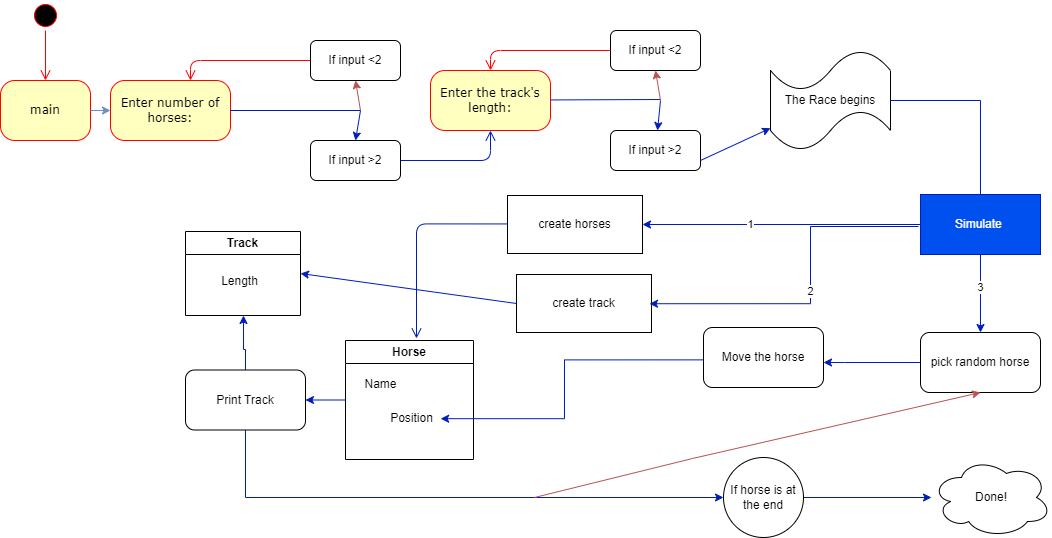

The diagram above was exported from draw.io. Its source (the exported page's mxGraphModel, read from the mxfile embedded in the PNG):
<mxGraphModel dx="1038" dy="530" grid="0" gridSize="10" guides="1" tooltips="1" connect="1" arrows="1" fold="1" page="1" pageScale="1" pageWidth="1100" pageHeight="850" background="#ffffff" math="0" shadow="0">
  <root>
    <mxCell id="0" />
    <mxCell id="1" parent="0" />
    <mxCell id="382b91b5511bd0f7-1" value="" style="ellipse;html=1;shape=startState;fillColor=#000000;strokeColor=#ff0000;rounded=1;shadow=0;comic=0;labelBackgroundColor=none;fontFamily=Verdana;fontSize=12;fontColor=#000000;align=center;direction=south;" parent="1" vertex="1">
      <mxGeometry x="50" y="10" width="30" height="30" as="geometry" />
    </mxCell>
    <mxCell id="382b91b5511bd0f7-6" value="main" style="rounded=1;whiteSpace=wrap;html=1;arcSize=24;fillColor=#ffffc0;strokeColor=#ff0000;shadow=0;comic=0;labelBackgroundColor=none;fontFamily=Verdana;fontSize=12;fontColor=#000000;align=center;" parent="1" vertex="1">
      <mxGeometry x="20" y="90" width="90" height="60" as="geometry" />
    </mxCell>
    <mxCell id="382b91b5511bd0f7-7" value="Enter number of horses:" style="rounded=1;whiteSpace=wrap;html=1;arcSize=24;fillColor=#ffffc0;strokeColor=#ff0000;shadow=0;comic=0;labelBackgroundColor=none;fontFamily=Verdana;fontSize=12;fontColor=#000000;align=center;" parent="1" vertex="1">
      <mxGeometry x="130" y="90" width="120" height="60" as="geometry" />
    </mxCell>
    <mxCell id="2a3bc250acf0617d-9" style="edgeStyle=orthogonalEdgeStyle;html=1;labelBackgroundColor=none;endArrow=open;endSize=8;strokeColor=#ff0000;fontFamily=Verdana;fontSize=12;align=left;" parent="1" source="382b91b5511bd0f7-1" target="382b91b5511bd0f7-6" edge="1">
      <mxGeometry relative="1" as="geometry" />
    </mxCell>
    <mxCell id="NS23jUaKTmyf8GtaimWN-2" value="" style="endArrow=classic;html=1;rounded=0;exitX=1;exitY=0.5;exitDx=0;exitDy=0;entryX=0;entryY=0.5;entryDx=0;entryDy=0;fillColor=#dae8fc;strokeColor=#6c8ebf;" edge="1" parent="1" source="382b91b5511bd0f7-6" target="382b91b5511bd0f7-7">
      <mxGeometry width="50" height="50" relative="1" as="geometry">
        <mxPoint x="490" y="180" as="sourcePoint" />
        <mxPoint x="540" y="130" as="targetPoint" />
      </mxGeometry>
    </mxCell>
    <mxCell id="NS23jUaKTmyf8GtaimWN-6" value="If input &amp;gt;2" style="rounded=1;whiteSpace=wrap;html=1;" vertex="1" parent="1">
      <mxGeometry x="330" y="150" width="90" height="40" as="geometry" />
    </mxCell>
    <mxCell id="NS23jUaKTmyf8GtaimWN-9" value="If input &amp;lt;2" style="rounded=1;whiteSpace=wrap;html=1;" vertex="1" parent="1">
      <mxGeometry x="330" y="50" width="90" height="40" as="geometry" />
    </mxCell>
    <mxCell id="NS23jUaKTmyf8GtaimWN-12" style="edgeStyle=orthogonalEdgeStyle;html=1;entryX=1;entryY=0.75;labelBackgroundColor=none;endArrow=open;endSize=8;strokeColor=#ff0000;fontFamily=Verdana;fontSize=12;align=left;exitX=0;exitY=0.5;exitDx=0;exitDy=0;" edge="1" parent="1" source="NS23jUaKTmyf8GtaimWN-9">
      <mxGeometry relative="1" as="geometry">
        <mxPoint x="320" y="120" as="sourcePoint" />
        <mxPoint x="210" y="90" as="targetPoint" />
        <Array as="points">
          <mxPoint x="210" y="70" />
        </Array>
      </mxGeometry>
    </mxCell>
    <mxCell id="NS23jUaKTmyf8GtaimWN-15" value="" style="endArrow=none;html=1;rounded=0;exitX=1;exitY=0.5;exitDx=0;exitDy=0;fillColor=#0050ef;strokeColor=#001DBC;" edge="1" parent="1" source="382b91b5511bd0f7-7">
      <mxGeometry width="50" height="50" relative="1" as="geometry">
        <mxPoint x="250" y="110" as="sourcePoint" />
        <mxPoint x="380" y="120" as="targetPoint" />
      </mxGeometry>
    </mxCell>
    <mxCell id="NS23jUaKTmyf8GtaimWN-19" value="" style="endArrow=classic;html=1;rounded=0;entryX=0.5;entryY=1;entryDx=0;entryDy=0;fillColor=#f8cecc;strokeColor=#b85450;" edge="1" parent="1" target="NS23jUaKTmyf8GtaimWN-9">
      <mxGeometry width="50" height="50" relative="1" as="geometry">
        <mxPoint x="380" y="120" as="sourcePoint" />
        <mxPoint x="480" y="100" as="targetPoint" />
      </mxGeometry>
    </mxCell>
    <mxCell id="NS23jUaKTmyf8GtaimWN-20" value="" style="endArrow=classic;html=1;rounded=0;entryX=0.5;entryY=0;entryDx=0;entryDy=0;fillColor=#0050ef;strokeColor=#001DBC;" edge="1" parent="1" target="NS23jUaKTmyf8GtaimWN-6">
      <mxGeometry width="50" height="50" relative="1" as="geometry">
        <mxPoint x="380" y="120" as="sourcePoint" />
        <mxPoint x="480" y="100" as="targetPoint" />
      </mxGeometry>
    </mxCell>
    <mxCell id="NS23jUaKTmyf8GtaimWN-21" style="edgeStyle=orthogonalEdgeStyle;html=1;exitX=1;exitY=0.5;labelBackgroundColor=none;endArrow=open;endSize=8;strokeColor=#001DBC;fontFamily=Verdana;fontSize=12;align=left;exitDx=0;exitDy=0;entryX=0.5;entryY=1;entryDx=0;entryDy=0;fillColor=#0050ef;" edge="1" parent="1" target="NS23jUaKTmyf8GtaimWN-24">
      <mxGeometry relative="1" as="geometry">
        <mxPoint x="420" y="170" as="sourcePoint" />
        <mxPoint x="520" y="170" as="targetPoint" />
        <Array as="points">
          <mxPoint x="510" y="170" />
        </Array>
      </mxGeometry>
    </mxCell>
    <mxCell id="NS23jUaKTmyf8GtaimWN-24" value="Enter the track's length:" style="rounded=1;whiteSpace=wrap;html=1;arcSize=24;fillColor=#ffffc0;strokeColor=#ff0000;shadow=0;comic=0;labelBackgroundColor=none;fontFamily=Verdana;fontSize=12;fontColor=#000000;align=center;" vertex="1" parent="1">
      <mxGeometry x="450" y="80" width="120" height="60" as="geometry" />
    </mxCell>
    <mxCell id="NS23jUaKTmyf8GtaimWN-27" value="If input &amp;lt;2" style="rounded=1;whiteSpace=wrap;html=1;" vertex="1" parent="1">
      <mxGeometry x="630" y="40" width="90" height="40" as="geometry" />
    </mxCell>
    <mxCell id="NS23jUaKTmyf8GtaimWN-28" value="If input &amp;gt;2" style="rounded=1;whiteSpace=wrap;html=1;" vertex="1" parent="1">
      <mxGeometry x="630" y="140" width="90" height="40" as="geometry" />
    </mxCell>
    <mxCell id="NS23jUaKTmyf8GtaimWN-29" value="" style="endArrow=none;html=1;rounded=0;exitX=1;exitY=0.5;exitDx=0;exitDy=0;fillColor=#0050ef;strokeColor=#001DBC;" edge="1" parent="1">
      <mxGeometry width="50" height="50" relative="1" as="geometry">
        <mxPoint x="570" y="109.44" as="sourcePoint" />
        <mxPoint x="680" y="109" as="targetPoint" />
      </mxGeometry>
    </mxCell>
    <mxCell id="NS23jUaKTmyf8GtaimWN-31" value="" style="endArrow=classic;html=1;rounded=0;entryX=0.5;entryY=1;entryDx=0;entryDy=0;fillColor=#f8cecc;strokeColor=#b85450;" edge="1" parent="1" target="NS23jUaKTmyf8GtaimWN-27">
      <mxGeometry width="50" height="50" relative="1" as="geometry">
        <mxPoint x="680" y="110" as="sourcePoint" />
        <mxPoint x="730" y="100" as="targetPoint" />
      </mxGeometry>
    </mxCell>
    <mxCell id="NS23jUaKTmyf8GtaimWN-33" value="" style="endArrow=classic;html=1;rounded=0;fillColor=#0050ef;strokeColor=#001DBC;" edge="1" parent="1" target="NS23jUaKTmyf8GtaimWN-28">
      <mxGeometry width="50" height="50" relative="1" as="geometry">
        <mxPoint x="680" y="110" as="sourcePoint" />
        <mxPoint x="685" y="90" as="targetPoint" />
      </mxGeometry>
    </mxCell>
    <mxCell id="NS23jUaKTmyf8GtaimWN-34" style="edgeStyle=orthogonalEdgeStyle;html=1;entryX=1;entryY=0.75;labelBackgroundColor=none;endArrow=open;endSize=8;strokeColor=#ff0000;fontFamily=Verdana;fontSize=12;align=left;exitX=0;exitY=0.5;exitDx=0;exitDy=0;" edge="1" parent="1">
      <mxGeometry relative="1" as="geometry">
        <mxPoint x="630" y="60" as="sourcePoint" />
        <mxPoint x="510" y="80" as="targetPoint" />
        <Array as="points">
          <mxPoint x="510" y="60" />
        </Array>
      </mxGeometry>
    </mxCell>
    <mxCell id="NS23jUaKTmyf8GtaimWN-35" value="The Race begins" style="shape=tape;whiteSpace=wrap;html=1;" vertex="1" parent="1">
      <mxGeometry x="790" y="60" width="120" height="100" as="geometry" />
    </mxCell>
    <mxCell id="NS23jUaKTmyf8GtaimWN-39" value="" style="endArrow=classic;html=1;rounded=0;fillColor=#0050ef;strokeColor=#001DBC;" edge="1" parent="1" target="NS23jUaKTmyf8GtaimWN-35">
      <mxGeometry width="50" height="50" relative="1" as="geometry">
        <mxPoint x="720" y="170" as="sourcePoint" />
        <mxPoint x="770" y="120" as="targetPoint" />
      </mxGeometry>
    </mxCell>
    <mxCell id="NS23jUaKTmyf8GtaimWN-40" value="" style="endArrow=classic;html=1;rounded=0;fillColor=#0050ef;strokeColor=#001DBC;" edge="1" parent="1">
      <mxGeometry width="50" height="50" relative="1" as="geometry">
        <mxPoint x="910" y="110" as="sourcePoint" />
        <mxPoint x="1000" y="220" as="targetPoint" />
        <Array as="points">
          <mxPoint x="1000" y="110" />
        </Array>
      </mxGeometry>
    </mxCell>
    <mxCell id="NS23jUaKTmyf8GtaimWN-48" value="" style="edgeStyle=orthogonalEdgeStyle;rounded=0;orthogonalLoop=1;jettySize=auto;html=1;fillColor=#0050ef;strokeColor=#001DBC;" edge="1" parent="1" source="NS23jUaKTmyf8GtaimWN-41" target="NS23jUaKTmyf8GtaimWN-47">
      <mxGeometry relative="1" as="geometry" />
    </mxCell>
    <mxCell id="NS23jUaKTmyf8GtaimWN-65" value="1" style="edgeLabel;html=1;align=center;verticalAlign=middle;resizable=0;points=[];" vertex="1" connectable="0" parent="NS23jUaKTmyf8GtaimWN-48">
      <mxGeometry x="0.2331" y="-1" relative="1" as="geometry">
        <mxPoint as="offset" />
      </mxGeometry>
    </mxCell>
    <mxCell id="NS23jUaKTmyf8GtaimWN-64" value="" style="edgeStyle=orthogonalEdgeStyle;rounded=0;orthogonalLoop=1;jettySize=auto;html=1;fillColor=#0050ef;strokeColor=#001DBC;" edge="1" parent="1" source="NS23jUaKTmyf8GtaimWN-41" target="NS23jUaKTmyf8GtaimWN-62">
      <mxGeometry relative="1" as="geometry" />
    </mxCell>
    <mxCell id="NS23jUaKTmyf8GtaimWN-67" value="3" style="edgeLabel;html=1;align=center;verticalAlign=middle;resizable=0;points=[];" vertex="1" connectable="0" parent="NS23jUaKTmyf8GtaimWN-64">
      <mxGeometry x="-0.1761" y="-1" relative="1" as="geometry">
        <mxPoint as="offset" />
      </mxGeometry>
    </mxCell>
    <mxCell id="NS23jUaKTmyf8GtaimWN-41" value="Simulate&amp;nbsp;" style="rounded=0;whiteSpace=wrap;html=1;fillColor=#0050ef;strokeColor=#001DBC;fontColor=#ffffff;" vertex="1" parent="1">
      <mxGeometry x="940" y="204" width="120" height="60" as="geometry" />
    </mxCell>
    <mxCell id="NS23jUaKTmyf8GtaimWN-86" value="" style="edgeStyle=orthogonalEdgeStyle;rounded=0;orthogonalLoop=1;jettySize=auto;html=1;fillColor=#0050ef;strokeColor=#001DBC;" edge="1" parent="1" source="NS23jUaKTmyf8GtaimWN-42" target="NS23jUaKTmyf8GtaimWN-85">
      <mxGeometry relative="1" as="geometry" />
    </mxCell>
    <mxCell id="NS23jUaKTmyf8GtaimWN-42" value="Horse" style="swimlane;whiteSpace=wrap;html=1;" vertex="1" parent="1">
      <mxGeometry x="365" y="350" width="128" height="119" as="geometry" />
    </mxCell>
    <mxCell id="NS23jUaKTmyf8GtaimWN-52" value="Position" style="text;html=1;align=center;verticalAlign=middle;resizable=0;points=[];autosize=1;strokeColor=none;fillColor=none;" vertex="1" parent="NS23jUaKTmyf8GtaimWN-42">
      <mxGeometry x="35" y="65" width="61" height="26" as="geometry" />
    </mxCell>
    <mxCell id="NS23jUaKTmyf8GtaimWN-51" value="Name" style="text;html=1;align=center;verticalAlign=middle;resizable=0;points=[];autosize=1;strokeColor=none;fillColor=none;" vertex="1" parent="NS23jUaKTmyf8GtaimWN-42">
      <mxGeometry x="10" y="31" width="50" height="26" as="geometry" />
    </mxCell>
    <mxCell id="NS23jUaKTmyf8GtaimWN-49" style="edgeStyle=orthogonalEdgeStyle;html=1;labelBackgroundColor=none;endArrow=open;endSize=8;strokeColor=#001DBC;fontFamily=Verdana;fontSize=12;align=left;fillColor=#0050ef;" edge="1" parent="1">
      <mxGeometry relative="1" as="geometry">
        <mxPoint x="529" y="233.44" as="sourcePoint" />
        <mxPoint x="436" y="348" as="targetPoint" />
        <Array as="points">
          <mxPoint x="436" y="233" />
        </Array>
      </mxGeometry>
    </mxCell>
    <mxCell id="NS23jUaKTmyf8GtaimWN-47" value="create horses" style="rounded=0;whiteSpace=wrap;html=1;" vertex="1" parent="1">
      <mxGeometry x="527" y="205" width="135" height="58" as="geometry" />
    </mxCell>
    <mxCell id="NS23jUaKTmyf8GtaimWN-55" value="create track" style="rounded=0;whiteSpace=wrap;html=1;" vertex="1" parent="1">
      <mxGeometry x="536" y="284" width="135" height="58" as="geometry" />
    </mxCell>
    <mxCell id="NS23jUaKTmyf8GtaimWN-56" value="" style="edgeStyle=orthogonalEdgeStyle;rounded=0;orthogonalLoop=1;jettySize=auto;html=1;fillColor=#0050ef;strokeColor=#001DBC;" edge="1" parent="1">
      <mxGeometry relative="1" as="geometry">
        <mxPoint x="938" y="236" as="sourcePoint" />
        <mxPoint x="669" y="313.22" as="targetPoint" />
        <Array as="points">
          <mxPoint x="830" y="236" />
          <mxPoint x="830" y="313" />
        </Array>
      </mxGeometry>
    </mxCell>
    <mxCell id="NS23jUaKTmyf8GtaimWN-66" value="2" style="edgeLabel;html=1;align=center;verticalAlign=middle;resizable=0;points=[];" vertex="1" connectable="0" parent="NS23jUaKTmyf8GtaimWN-56">
      <mxGeometry x="-0.0076" y="-1" relative="1" as="geometry">
        <mxPoint as="offset" />
      </mxGeometry>
    </mxCell>
    <mxCell id="NS23jUaKTmyf8GtaimWN-57" value="Track" style="swimlane;whiteSpace=wrap;html=1;startSize=23;" vertex="1" parent="1">
      <mxGeometry x="205" y="241" width="115" height="84" as="geometry" />
    </mxCell>
    <mxCell id="NS23jUaKTmyf8GtaimWN-59" value="Length" style="text;html=1;align=center;verticalAlign=middle;resizable=0;points=[];autosize=1;strokeColor=none;fillColor=none;" vertex="1" parent="NS23jUaKTmyf8GtaimWN-57">
      <mxGeometry x="26" y="37" width="55" height="26" as="geometry" />
    </mxCell>
    <mxCell id="NS23jUaKTmyf8GtaimWN-61" value="" style="endArrow=classic;html=1;rounded=0;entryX=1;entryY=0.5;entryDx=0;entryDy=0;exitX=0;exitY=0.5;exitDx=0;exitDy=0;fillColor=#0050ef;strokeColor=#001DBC;" edge="1" parent="1" source="NS23jUaKTmyf8GtaimWN-55" target="NS23jUaKTmyf8GtaimWN-57">
      <mxGeometry width="50" height="50" relative="1" as="geometry">
        <mxPoint x="528" y="316" as="sourcePoint" />
        <mxPoint x="537" y="253" as="targetPoint" />
      </mxGeometry>
    </mxCell>
    <mxCell id="NS23jUaKTmyf8GtaimWN-78" value="" style="edgeStyle=orthogonalEdgeStyle;rounded=0;orthogonalLoop=1;jettySize=auto;html=1;fillColor=#0050ef;strokeColor=#001DBC;" edge="1" parent="1" source="NS23jUaKTmyf8GtaimWN-62" target="NS23jUaKTmyf8GtaimWN-75">
      <mxGeometry relative="1" as="geometry">
        <Array as="points">
          <mxPoint x="864" y="372" />
          <mxPoint x="864" y="372" />
        </Array>
      </mxGeometry>
    </mxCell>
    <mxCell id="NS23jUaKTmyf8GtaimWN-62" value="pick random horse" style="rounded=1;whiteSpace=wrap;html=1;" vertex="1" parent="1">
      <mxGeometry x="940" y="342" width="120" height="60" as="geometry" />
    </mxCell>
    <mxCell id="NS23jUaKTmyf8GtaimWN-81" style="edgeStyle=orthogonalEdgeStyle;rounded=0;orthogonalLoop=1;jettySize=auto;html=1;exitX=0;exitY=0.5;exitDx=0;exitDy=0;entryX=0.986;entryY=0.507;entryDx=0;entryDy=0;fillColor=#0050ef;strokeColor=#001DBC;entryPerimeter=0;" edge="1" parent="1" target="NS23jUaKTmyf8GtaimWN-52">
      <mxGeometry relative="1" as="geometry">
        <mxPoint x="725" y="369.38" as="sourcePoint" />
        <mxPoint x="273.0000000000002" y="256.63" as="targetPoint" />
        <Array as="points">
          <mxPoint x="584" y="369" />
          <mxPoint x="584" y="429" />
        </Array>
      </mxGeometry>
    </mxCell>
    <mxCell id="NS23jUaKTmyf8GtaimWN-75" value="Move the horse" style="rounded=1;whiteSpace=wrap;html=1;" vertex="1" parent="1">
      <mxGeometry x="723" y="337" width="120" height="60" as="geometry" />
    </mxCell>
    <mxCell id="NS23jUaKTmyf8GtaimWN-87" value="" style="edgeStyle=orthogonalEdgeStyle;rounded=0;orthogonalLoop=1;jettySize=auto;html=1;fillColor=#0050ef;strokeColor=#001DBC;" edge="1" parent="1" source="NS23jUaKTmyf8GtaimWN-85" target="NS23jUaKTmyf8GtaimWN-57">
      <mxGeometry relative="1" as="geometry">
        <Array as="points">
          <mxPoint x="265" y="359" />
          <mxPoint x="263" y="359" />
        </Array>
      </mxGeometry>
    </mxCell>
    <mxCell id="NS23jUaKTmyf8GtaimWN-92" style="edgeStyle=orthogonalEdgeStyle;rounded=0;orthogonalLoop=1;jettySize=auto;html=1;exitX=0.5;exitY=1;exitDx=0;exitDy=0;entryX=0;entryY=0.5;entryDx=0;entryDy=0;fillColor=#0050ef;strokeColor=#001DBC;" edge="1" parent="1" source="NS23jUaKTmyf8GtaimWN-85" target="NS23jUaKTmyf8GtaimWN-88">
      <mxGeometry relative="1" as="geometry">
        <mxPoint x="692" y="488" as="targetPoint" />
        <Array as="points">
          <mxPoint x="265" y="507" />
        </Array>
      </mxGeometry>
    </mxCell>
    <mxCell id="NS23jUaKTmyf8GtaimWN-85" value="Print Track" style="rounded=1;whiteSpace=wrap;html=1;" vertex="1" parent="1">
      <mxGeometry x="205" y="379.5" width="120" height="60" as="geometry" />
    </mxCell>
    <mxCell id="NS23jUaKTmyf8GtaimWN-91" value="" style="edgeStyle=orthogonalEdgeStyle;rounded=0;orthogonalLoop=1;jettySize=auto;html=1;fillColor=#0050ef;strokeColor=#001DBC;" edge="1" parent="1" source="NS23jUaKTmyf8GtaimWN-88" target="NS23jUaKTmyf8GtaimWN-90">
      <mxGeometry relative="1" as="geometry" />
    </mxCell>
    <mxCell id="NS23jUaKTmyf8GtaimWN-88" value="If horse is at the end" style="ellipse;whiteSpace=wrap;html=1;rounded=1;" vertex="1" parent="1">
      <mxGeometry x="743" y="467" width="80" height="80" as="geometry" />
    </mxCell>
    <mxCell id="NS23jUaKTmyf8GtaimWN-90" value="Done!" style="ellipse;shape=cloud;whiteSpace=wrap;html=1;rounded=1;" vertex="1" parent="1">
      <mxGeometry x="951" y="467" width="120" height="80" as="geometry" />
    </mxCell>
    <mxCell id="NS23jUaKTmyf8GtaimWN-94" value="" style="endArrow=classic;html=1;rounded=0;entryX=0.5;entryY=1;entryDx=0;entryDy=0;fillColor=#f8cecc;strokeColor=#b85450;" edge="1" parent="1" target="NS23jUaKTmyf8GtaimWN-62">
      <mxGeometry width="50" height="50" relative="1" as="geometry">
        <mxPoint x="554" y="507" as="sourcePoint" />
        <mxPoint x="785" y="425" as="targetPoint" />
        <Array as="points">
          <mxPoint x="712" y="468" />
        </Array>
      </mxGeometry>
    </mxCell>
  </root>
</mxGraphModel>